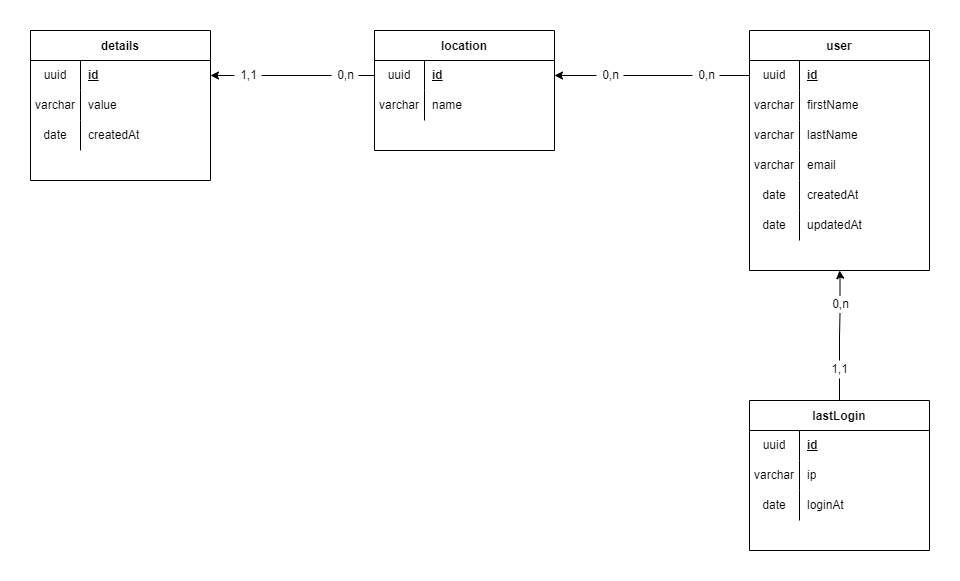

The diagram above was exported from draw.io. Its source (the exported page's mxGraphModel, read from the mxfile embedded in the PNG):
<mxGraphModel dx="2235" dy="736" grid="0" gridSize="10" guides="1" tooltips="1" connect="1" arrows="1" fold="1" page="1" pageScale="1" pageWidth="827" pageHeight="1169" math="0" shadow="0">
  <root>
    <mxCell id="0" />
    <mxCell id="1" parent="0" />
    <mxCell id="88NDT2HH3PhOhGexOuGb-1" value="details" style="shape=table;startSize=30;container=1;collapsible=0;childLayout=tableLayout;fixedRows=1;rowLines=0;fontStyle=1;" parent="1" vertex="1">
      <mxGeometry x="-143" y="295" width="180" height="150" as="geometry" />
    </mxCell>
    <mxCell id="88NDT2HH3PhOhGexOuGb-2" value="" style="shape=tableRow;horizontal=0;startSize=0;swimlaneHead=0;swimlaneBody=0;top=0;left=0;bottom=0;right=0;collapsible=0;dropTarget=0;fillColor=none;points=[[0,0.5],[1,0.5]];portConstraint=eastwest;" parent="88NDT2HH3PhOhGexOuGb-1" vertex="1">
      <mxGeometry y="30" width="180" height="30" as="geometry" />
    </mxCell>
    <mxCell id="88NDT2HH3PhOhGexOuGb-3" value="uuid" style="shape=partialRectangle;html=1;whiteSpace=wrap;connectable=0;fillColor=none;top=0;left=0;bottom=0;right=0;overflow=hidden;pointerEvents=1;" parent="88NDT2HH3PhOhGexOuGb-2" vertex="1">
      <mxGeometry width="50" height="30" as="geometry">
        <mxRectangle width="50" height="30" as="alternateBounds" />
      </mxGeometry>
    </mxCell>
    <mxCell id="88NDT2HH3PhOhGexOuGb-4" value="&lt;b&gt;&lt;u&gt;id&lt;/u&gt;&lt;/b&gt;" style="shape=partialRectangle;html=1;whiteSpace=wrap;connectable=0;fillColor=none;top=0;left=0;bottom=0;right=0;align=left;spacingLeft=6;overflow=hidden;" parent="88NDT2HH3PhOhGexOuGb-2" vertex="1">
      <mxGeometry x="50" width="130" height="30" as="geometry">
        <mxRectangle width="130" height="30" as="alternateBounds" />
      </mxGeometry>
    </mxCell>
    <mxCell id="88NDT2HH3PhOhGexOuGb-25" value="" style="shape=tableRow;horizontal=0;startSize=0;swimlaneHead=0;swimlaneBody=0;top=0;left=0;bottom=0;right=0;collapsible=0;dropTarget=0;fillColor=none;points=[[0,0.5],[1,0.5]];portConstraint=eastwest;" parent="88NDT2HH3PhOhGexOuGb-1" vertex="1">
      <mxGeometry y="60" width="180" height="30" as="geometry" />
    </mxCell>
    <mxCell id="88NDT2HH3PhOhGexOuGb-26" value="varchar" style="shape=partialRectangle;html=1;whiteSpace=wrap;connectable=0;fillColor=none;top=0;left=0;bottom=0;right=0;overflow=hidden;pointerEvents=1;" parent="88NDT2HH3PhOhGexOuGb-25" vertex="1">
      <mxGeometry width="50" height="30" as="geometry">
        <mxRectangle width="50" height="30" as="alternateBounds" />
      </mxGeometry>
    </mxCell>
    <mxCell id="88NDT2HH3PhOhGexOuGb-27" value="value" style="shape=partialRectangle;html=1;whiteSpace=wrap;connectable=0;fillColor=none;top=0;left=0;bottom=0;right=0;align=left;spacingLeft=6;overflow=hidden;" parent="88NDT2HH3PhOhGexOuGb-25" vertex="1">
      <mxGeometry x="50" width="130" height="30" as="geometry">
        <mxRectangle width="130" height="30" as="alternateBounds" />
      </mxGeometry>
    </mxCell>
    <mxCell id="88NDT2HH3PhOhGexOuGb-8" value="" style="shape=tableRow;horizontal=0;startSize=0;swimlaneHead=0;swimlaneBody=0;top=0;left=0;bottom=0;right=0;collapsible=0;dropTarget=0;fillColor=none;points=[[0,0.5],[1,0.5]];portConstraint=eastwest;" parent="88NDT2HH3PhOhGexOuGb-1" vertex="1">
      <mxGeometry y="90" width="180" height="30" as="geometry" />
    </mxCell>
    <mxCell id="88NDT2HH3PhOhGexOuGb-9" value="date" style="shape=partialRectangle;html=1;whiteSpace=wrap;connectable=0;fillColor=none;top=0;left=0;bottom=0;right=0;overflow=hidden;" parent="88NDT2HH3PhOhGexOuGb-8" vertex="1">
      <mxGeometry width="50" height="30" as="geometry">
        <mxRectangle width="50" height="30" as="alternateBounds" />
      </mxGeometry>
    </mxCell>
    <mxCell id="88NDT2HH3PhOhGexOuGb-10" value="createdAt" style="shape=partialRectangle;html=1;whiteSpace=wrap;connectable=0;fillColor=none;top=0;left=0;bottom=0;right=0;align=left;spacingLeft=6;overflow=hidden;" parent="88NDT2HH3PhOhGexOuGb-8" vertex="1">
      <mxGeometry x="50" width="130" height="30" as="geometry">
        <mxRectangle width="130" height="30" as="alternateBounds" />
      </mxGeometry>
    </mxCell>
    <mxCell id="88NDT2HH3PhOhGexOuGb-18" value="location" style="shape=table;startSize=30;container=1;collapsible=0;childLayout=tableLayout;fixedRows=1;rowLines=0;fontStyle=1;" parent="1" vertex="1">
      <mxGeometry x="201" y="295" width="180" height="120" as="geometry" />
    </mxCell>
    <mxCell id="88NDT2HH3PhOhGexOuGb-19" value="" style="shape=tableRow;horizontal=0;startSize=0;swimlaneHead=0;swimlaneBody=0;top=0;left=0;bottom=0;right=0;collapsible=0;dropTarget=0;fillColor=none;points=[[0,0.5],[1,0.5]];portConstraint=eastwest;" parent="88NDT2HH3PhOhGexOuGb-18" vertex="1">
      <mxGeometry y="30" width="180" height="30" as="geometry" />
    </mxCell>
    <mxCell id="88NDT2HH3PhOhGexOuGb-20" value="uuid" style="shape=partialRectangle;html=1;whiteSpace=wrap;connectable=0;fillColor=none;top=0;left=0;bottom=0;right=0;overflow=hidden;pointerEvents=1;" parent="88NDT2HH3PhOhGexOuGb-19" vertex="1">
      <mxGeometry width="50" height="30" as="geometry">
        <mxRectangle width="50" height="30" as="alternateBounds" />
      </mxGeometry>
    </mxCell>
    <mxCell id="88NDT2HH3PhOhGexOuGb-21" value="&lt;b&gt;&lt;u&gt;id&lt;/u&gt;&lt;/b&gt;" style="shape=partialRectangle;html=1;whiteSpace=wrap;connectable=0;fillColor=none;top=0;left=0;bottom=0;right=0;align=left;spacingLeft=6;overflow=hidden;" parent="88NDT2HH3PhOhGexOuGb-19" vertex="1">
      <mxGeometry x="50" width="130" height="30" as="geometry">
        <mxRectangle width="130" height="30" as="alternateBounds" />
      </mxGeometry>
    </mxCell>
    <mxCell id="88NDT2HH3PhOhGexOuGb-22" value="" style="shape=tableRow;horizontal=0;startSize=0;swimlaneHead=0;swimlaneBody=0;top=0;left=0;bottom=0;right=0;collapsible=0;dropTarget=0;fillColor=none;points=[[0,0.5],[1,0.5]];portConstraint=eastwest;" parent="88NDT2HH3PhOhGexOuGb-18" vertex="1">
      <mxGeometry y="60" width="180" height="30" as="geometry" />
    </mxCell>
    <mxCell id="88NDT2HH3PhOhGexOuGb-23" value="varchar" style="shape=partialRectangle;html=1;whiteSpace=wrap;connectable=0;fillColor=none;top=0;left=0;bottom=0;right=0;overflow=hidden;" parent="88NDT2HH3PhOhGexOuGb-22" vertex="1">
      <mxGeometry width="50" height="30" as="geometry">
        <mxRectangle width="50" height="30" as="alternateBounds" />
      </mxGeometry>
    </mxCell>
    <mxCell id="88NDT2HH3PhOhGexOuGb-24" value="name" style="shape=partialRectangle;html=1;whiteSpace=wrap;connectable=0;fillColor=none;top=0;left=0;bottom=0;right=0;align=left;spacingLeft=6;overflow=hidden;" parent="88NDT2HH3PhOhGexOuGb-22" vertex="1">
      <mxGeometry x="50" width="130" height="30" as="geometry">
        <mxRectangle width="130" height="30" as="alternateBounds" />
      </mxGeometry>
    </mxCell>
    <mxCell id="88NDT2HH3PhOhGexOuGb-28" style="edgeStyle=orthogonalEdgeStyle;rounded=0;orthogonalLoop=1;jettySize=auto;html=1;exitX=0;exitY=0.5;exitDx=0;exitDy=0;entryX=1;entryY=0.5;entryDx=0;entryDy=0;startArrow=none;" parent="1" source="88NDT2HH3PhOhGexOuGb-91" target="88NDT2HH3PhOhGexOuGb-2" edge="1">
      <mxGeometry relative="1" as="geometry" />
    </mxCell>
    <mxCell id="88NDT2HH3PhOhGexOuGb-29" value="user" style="shape=table;startSize=30;container=1;collapsible=0;childLayout=tableLayout;fixedRows=1;rowLines=0;fontStyle=1;" parent="1" vertex="1">
      <mxGeometry x="576" y="295" width="180" height="240" as="geometry" />
    </mxCell>
    <mxCell id="88NDT2HH3PhOhGexOuGb-30" value="" style="shape=tableRow;horizontal=0;startSize=0;swimlaneHead=0;swimlaneBody=0;top=0;left=0;bottom=0;right=0;collapsible=0;dropTarget=0;fillColor=none;points=[[0,0.5],[1,0.5]];portConstraint=eastwest;" parent="88NDT2HH3PhOhGexOuGb-29" vertex="1">
      <mxGeometry y="30" width="180" height="30" as="geometry" />
    </mxCell>
    <mxCell id="88NDT2HH3PhOhGexOuGb-31" value="uuid" style="shape=partialRectangle;html=1;whiteSpace=wrap;connectable=0;fillColor=none;top=0;left=0;bottom=0;right=0;overflow=hidden;pointerEvents=1;" parent="88NDT2HH3PhOhGexOuGb-30" vertex="1">
      <mxGeometry width="50" height="30" as="geometry">
        <mxRectangle width="50" height="30" as="alternateBounds" />
      </mxGeometry>
    </mxCell>
    <mxCell id="88NDT2HH3PhOhGexOuGb-32" value="&lt;b&gt;&lt;u&gt;id&lt;/u&gt;&lt;/b&gt;" style="shape=partialRectangle;html=1;whiteSpace=wrap;connectable=0;fillColor=none;top=0;left=0;bottom=0;right=0;align=left;spacingLeft=6;overflow=hidden;" parent="88NDT2HH3PhOhGexOuGb-30" vertex="1">
      <mxGeometry x="50" width="130" height="30" as="geometry">
        <mxRectangle width="130" height="30" as="alternateBounds" />
      </mxGeometry>
    </mxCell>
    <mxCell id="88NDT2HH3PhOhGexOuGb-33" value="" style="shape=tableRow;horizontal=0;startSize=0;swimlaneHead=0;swimlaneBody=0;top=0;left=0;bottom=0;right=0;collapsible=0;dropTarget=0;fillColor=none;points=[[0,0.5],[1,0.5]];portConstraint=eastwest;" parent="88NDT2HH3PhOhGexOuGb-29" vertex="1">
      <mxGeometry y="60" width="180" height="30" as="geometry" />
    </mxCell>
    <mxCell id="88NDT2HH3PhOhGexOuGb-34" value="varchar" style="shape=partialRectangle;html=1;whiteSpace=wrap;connectable=0;fillColor=none;top=0;left=0;bottom=0;right=0;overflow=hidden;" parent="88NDT2HH3PhOhGexOuGb-33" vertex="1">
      <mxGeometry width="50" height="30" as="geometry">
        <mxRectangle width="50" height="30" as="alternateBounds" />
      </mxGeometry>
    </mxCell>
    <mxCell id="88NDT2HH3PhOhGexOuGb-35" value="firstName" style="shape=partialRectangle;html=1;whiteSpace=wrap;connectable=0;fillColor=none;top=0;left=0;bottom=0;right=0;align=left;spacingLeft=6;overflow=hidden;" parent="88NDT2HH3PhOhGexOuGb-33" vertex="1">
      <mxGeometry x="50" width="130" height="30" as="geometry">
        <mxRectangle width="130" height="30" as="alternateBounds" />
      </mxGeometry>
    </mxCell>
    <mxCell id="88NDT2HH3PhOhGexOuGb-36" value="" style="shape=tableRow;horizontal=0;startSize=0;swimlaneHead=0;swimlaneBody=0;top=0;left=0;bottom=0;right=0;collapsible=0;dropTarget=0;fillColor=none;points=[[0,0.5],[1,0.5]];portConstraint=eastwest;" parent="88NDT2HH3PhOhGexOuGb-29" vertex="1">
      <mxGeometry y="90" width="180" height="30" as="geometry" />
    </mxCell>
    <mxCell id="88NDT2HH3PhOhGexOuGb-37" value="varchar" style="shape=partialRectangle;html=1;whiteSpace=wrap;connectable=0;fillColor=none;top=0;left=0;bottom=0;right=0;overflow=hidden;" parent="88NDT2HH3PhOhGexOuGb-36" vertex="1">
      <mxGeometry width="50" height="30" as="geometry">
        <mxRectangle width="50" height="30" as="alternateBounds" />
      </mxGeometry>
    </mxCell>
    <mxCell id="88NDT2HH3PhOhGexOuGb-38" value="lastName" style="shape=partialRectangle;html=1;whiteSpace=wrap;connectable=0;fillColor=none;top=0;left=0;bottom=0;right=0;align=left;spacingLeft=6;overflow=hidden;" parent="88NDT2HH3PhOhGexOuGb-36" vertex="1">
      <mxGeometry x="50" width="130" height="30" as="geometry">
        <mxRectangle width="130" height="30" as="alternateBounds" />
      </mxGeometry>
    </mxCell>
    <mxCell id="88NDT2HH3PhOhGexOuGb-39" value="" style="shape=tableRow;horizontal=0;startSize=0;swimlaneHead=0;swimlaneBody=0;top=0;left=0;bottom=0;right=0;collapsible=0;dropTarget=0;fillColor=none;points=[[0,0.5],[1,0.5]];portConstraint=eastwest;" parent="88NDT2HH3PhOhGexOuGb-29" vertex="1">
      <mxGeometry y="120" width="180" height="30" as="geometry" />
    </mxCell>
    <mxCell id="88NDT2HH3PhOhGexOuGb-40" value="varchar" style="shape=partialRectangle;html=1;whiteSpace=wrap;connectable=0;fillColor=none;top=0;left=0;bottom=0;right=0;overflow=hidden;" parent="88NDT2HH3PhOhGexOuGb-39" vertex="1">
      <mxGeometry width="50" height="30" as="geometry">
        <mxRectangle width="50" height="30" as="alternateBounds" />
      </mxGeometry>
    </mxCell>
    <mxCell id="88NDT2HH3PhOhGexOuGb-41" value="email" style="shape=partialRectangle;html=1;whiteSpace=wrap;connectable=0;fillColor=none;top=0;left=0;bottom=0;right=0;align=left;spacingLeft=6;overflow=hidden;" parent="88NDT2HH3PhOhGexOuGb-39" vertex="1">
      <mxGeometry x="50" width="130" height="30" as="geometry">
        <mxRectangle width="130" height="30" as="alternateBounds" />
      </mxGeometry>
    </mxCell>
    <mxCell id="88NDT2HH3PhOhGexOuGb-42" value="" style="shape=tableRow;horizontal=0;startSize=0;swimlaneHead=0;swimlaneBody=0;top=0;left=0;bottom=0;right=0;collapsible=0;dropTarget=0;fillColor=none;points=[[0,0.5],[1,0.5]];portConstraint=eastwest;" parent="88NDT2HH3PhOhGexOuGb-29" vertex="1">
      <mxGeometry y="150" width="180" height="30" as="geometry" />
    </mxCell>
    <mxCell id="88NDT2HH3PhOhGexOuGb-43" value="date" style="shape=partialRectangle;html=1;whiteSpace=wrap;connectable=0;fillColor=none;top=0;left=0;bottom=0;right=0;overflow=hidden;" parent="88NDT2HH3PhOhGexOuGb-42" vertex="1">
      <mxGeometry width="50" height="30" as="geometry">
        <mxRectangle width="50" height="30" as="alternateBounds" />
      </mxGeometry>
    </mxCell>
    <mxCell id="88NDT2HH3PhOhGexOuGb-44" value="createdAt" style="shape=partialRectangle;html=1;whiteSpace=wrap;connectable=0;fillColor=none;top=0;left=0;bottom=0;right=0;align=left;spacingLeft=6;overflow=hidden;" parent="88NDT2HH3PhOhGexOuGb-42" vertex="1">
      <mxGeometry x="50" width="130" height="30" as="geometry">
        <mxRectangle width="130" height="30" as="alternateBounds" />
      </mxGeometry>
    </mxCell>
    <mxCell id="88NDT2HH3PhOhGexOuGb-45" value="" style="shape=tableRow;horizontal=0;startSize=0;swimlaneHead=0;swimlaneBody=0;top=0;left=0;bottom=0;right=0;collapsible=0;dropTarget=0;fillColor=none;points=[[0,0.5],[1,0.5]];portConstraint=eastwest;" parent="88NDT2HH3PhOhGexOuGb-29" vertex="1">
      <mxGeometry y="180" width="180" height="30" as="geometry" />
    </mxCell>
    <mxCell id="88NDT2HH3PhOhGexOuGb-46" value="date" style="shape=partialRectangle;html=1;whiteSpace=wrap;connectable=0;fillColor=none;top=0;left=0;bottom=0;right=0;overflow=hidden;" parent="88NDT2HH3PhOhGexOuGb-45" vertex="1">
      <mxGeometry width="50" height="30" as="geometry">
        <mxRectangle width="50" height="30" as="alternateBounds" />
      </mxGeometry>
    </mxCell>
    <mxCell id="88NDT2HH3PhOhGexOuGb-47" value="updatedAt" style="shape=partialRectangle;html=1;whiteSpace=wrap;connectable=0;fillColor=none;top=0;left=0;bottom=0;right=0;align=left;spacingLeft=6;overflow=hidden;" parent="88NDT2HH3PhOhGexOuGb-45" vertex="1">
      <mxGeometry x="50" width="130" height="30" as="geometry">
        <mxRectangle width="130" height="30" as="alternateBounds" />
      </mxGeometry>
    </mxCell>
    <mxCell id="88NDT2HH3PhOhGexOuGb-77" style="edgeStyle=orthogonalEdgeStyle;rounded=0;orthogonalLoop=1;jettySize=auto;html=1;entryX=0.5;entryY=1;entryDx=0;entryDy=0;startArrow=none;" parent="1" source="88NDT2HH3PhOhGexOuGb-78" target="88NDT2HH3PhOhGexOuGb-29" edge="1">
      <mxGeometry relative="1" as="geometry" />
    </mxCell>
    <mxCell id="88NDT2HH3PhOhGexOuGb-48" value="lastLogin" style="shape=table;startSize=30;container=1;collapsible=0;childLayout=tableLayout;fixedRows=1;rowLines=0;fontStyle=1;" parent="1" vertex="1">
      <mxGeometry x="576" y="665" width="180" height="150" as="geometry" />
    </mxCell>
    <mxCell id="88NDT2HH3PhOhGexOuGb-49" value="" style="shape=tableRow;horizontal=0;startSize=0;swimlaneHead=0;swimlaneBody=0;top=0;left=0;bottom=0;right=0;collapsible=0;dropTarget=0;fillColor=none;points=[[0,0.5],[1,0.5]];portConstraint=eastwest;" parent="88NDT2HH3PhOhGexOuGb-48" vertex="1">
      <mxGeometry y="30" width="180" height="30" as="geometry" />
    </mxCell>
    <mxCell id="88NDT2HH3PhOhGexOuGb-50" value="uuid" style="shape=partialRectangle;html=1;whiteSpace=wrap;connectable=0;fillColor=none;top=0;left=0;bottom=0;right=0;overflow=hidden;pointerEvents=1;" parent="88NDT2HH3PhOhGexOuGb-49" vertex="1">
      <mxGeometry width="50" height="30" as="geometry">
        <mxRectangle width="50" height="30" as="alternateBounds" />
      </mxGeometry>
    </mxCell>
    <mxCell id="88NDT2HH3PhOhGexOuGb-51" value="&lt;b&gt;&lt;u&gt;id&lt;/u&gt;&lt;/b&gt;" style="shape=partialRectangle;html=1;whiteSpace=wrap;connectable=0;fillColor=none;top=0;left=0;bottom=0;right=0;align=left;spacingLeft=6;overflow=hidden;" parent="88NDT2HH3PhOhGexOuGb-49" vertex="1">
      <mxGeometry x="50" width="130" height="30" as="geometry">
        <mxRectangle width="130" height="30" as="alternateBounds" />
      </mxGeometry>
    </mxCell>
    <mxCell id="88NDT2HH3PhOhGexOuGb-55" value="" style="shape=tableRow;horizontal=0;startSize=0;swimlaneHead=0;swimlaneBody=0;top=0;left=0;bottom=0;right=0;collapsible=0;dropTarget=0;fillColor=none;points=[[0,0.5],[1,0.5]];portConstraint=eastwest;" parent="88NDT2HH3PhOhGexOuGb-48" vertex="1">
      <mxGeometry y="60" width="180" height="30" as="geometry" />
    </mxCell>
    <mxCell id="88NDT2HH3PhOhGexOuGb-56" value="varchar" style="shape=partialRectangle;html=1;whiteSpace=wrap;connectable=0;fillColor=none;top=0;left=0;bottom=0;right=0;overflow=hidden;" parent="88NDT2HH3PhOhGexOuGb-55" vertex="1">
      <mxGeometry width="50" height="30" as="geometry">
        <mxRectangle width="50" height="30" as="alternateBounds" />
      </mxGeometry>
    </mxCell>
    <mxCell id="88NDT2HH3PhOhGexOuGb-57" value="ip" style="shape=partialRectangle;html=1;whiteSpace=wrap;connectable=0;fillColor=none;top=0;left=0;bottom=0;right=0;align=left;spacingLeft=6;overflow=hidden;" parent="88NDT2HH3PhOhGexOuGb-55" vertex="1">
      <mxGeometry x="50" width="130" height="30" as="geometry">
        <mxRectangle width="130" height="30" as="alternateBounds" />
      </mxGeometry>
    </mxCell>
    <mxCell id="88NDT2HH3PhOhGexOuGb-52" value="" style="shape=tableRow;horizontal=0;startSize=0;swimlaneHead=0;swimlaneBody=0;top=0;left=0;bottom=0;right=0;collapsible=0;dropTarget=0;fillColor=none;points=[[0,0.5],[1,0.5]];portConstraint=eastwest;" parent="88NDT2HH3PhOhGexOuGb-48" vertex="1">
      <mxGeometry y="90" width="180" height="30" as="geometry" />
    </mxCell>
    <mxCell id="88NDT2HH3PhOhGexOuGb-53" value="date" style="shape=partialRectangle;html=1;whiteSpace=wrap;connectable=0;fillColor=none;top=0;left=0;bottom=0;right=0;overflow=hidden;" parent="88NDT2HH3PhOhGexOuGb-52" vertex="1">
      <mxGeometry width="50" height="30" as="geometry">
        <mxRectangle width="50" height="30" as="alternateBounds" />
      </mxGeometry>
    </mxCell>
    <mxCell id="88NDT2HH3PhOhGexOuGb-54" value="loginAt" style="shape=partialRectangle;html=1;whiteSpace=wrap;connectable=0;fillColor=none;top=0;left=0;bottom=0;right=0;align=left;spacingLeft=6;overflow=hidden;" parent="88NDT2HH3PhOhGexOuGb-52" vertex="1">
      <mxGeometry x="50" width="130" height="30" as="geometry">
        <mxRectangle width="130" height="30" as="alternateBounds" />
      </mxGeometry>
    </mxCell>
    <mxCell id="88NDT2HH3PhOhGexOuGb-72" style="edgeStyle=orthogonalEdgeStyle;rounded=0;orthogonalLoop=1;jettySize=auto;html=1;exitX=0;exitY=0.5;exitDx=0;exitDy=0;startArrow=none;" parent="1" source="88NDT2HH3PhOhGexOuGb-73" target="88NDT2HH3PhOhGexOuGb-19" edge="1">
      <mxGeometry relative="1" as="geometry" />
    </mxCell>
    <mxCell id="88NDT2HH3PhOhGexOuGb-73" value="0,n" style="text;html=1;align=center;verticalAlign=middle;resizable=0;points=[];autosize=1;strokeColor=none;fillColor=none;" parent="1" vertex="1">
      <mxGeometry x="423" y="331" width="27" height="18" as="geometry" />
    </mxCell>
    <mxCell id="88NDT2HH3PhOhGexOuGb-74" value="" style="edgeStyle=orthogonalEdgeStyle;rounded=0;orthogonalLoop=1;jettySize=auto;html=1;exitX=0;exitY=0.5;exitDx=0;exitDy=0;endArrow=none;startArrow=none;" parent="1" source="88NDT2HH3PhOhGexOuGb-75" target="88NDT2HH3PhOhGexOuGb-73" edge="1">
      <mxGeometry relative="1" as="geometry">
        <mxPoint x="576" y="340" as="sourcePoint" />
        <mxPoint x="350" y="340" as="targetPoint" />
      </mxGeometry>
    </mxCell>
    <mxCell id="88NDT2HH3PhOhGexOuGb-75" value="0,n" style="text;html=1;align=center;verticalAlign=middle;resizable=0;points=[];autosize=1;strokeColor=none;fillColor=none;" parent="1" vertex="1">
      <mxGeometry x="519" y="331" width="27" height="18" as="geometry" />
    </mxCell>
    <mxCell id="88NDT2HH3PhOhGexOuGb-76" value="" style="edgeStyle=orthogonalEdgeStyle;rounded=0;orthogonalLoop=1;jettySize=auto;html=1;exitX=0;exitY=0.5;exitDx=0;exitDy=0;endArrow=none;" parent="1" source="88NDT2HH3PhOhGexOuGb-30" target="88NDT2HH3PhOhGexOuGb-75" edge="1">
      <mxGeometry relative="1" as="geometry">
        <mxPoint x="576" y="340" as="sourcePoint" />
        <mxPoint x="418" y="340" as="targetPoint" />
      </mxGeometry>
    </mxCell>
    <mxCell id="88NDT2HH3PhOhGexOuGb-78" value="0,n" style="text;html=1;align=center;verticalAlign=middle;resizable=0;points=[];autosize=1;strokeColor=none;fillColor=none;" parent="1" vertex="1">
      <mxGeometry x="653" y="560" width="27" height="18" as="geometry" />
    </mxCell>
    <mxCell id="88NDT2HH3PhOhGexOuGb-79" value="" style="edgeStyle=orthogonalEdgeStyle;rounded=0;orthogonalLoop=1;jettySize=auto;html=1;entryX=0.5;entryY=1;entryDx=0;entryDy=0;endArrow=none;startArrow=none;" parent="1" source="88NDT2HH3PhOhGexOuGb-80" target="88NDT2HH3PhOhGexOuGb-78" edge="1">
      <mxGeometry relative="1" as="geometry">
        <mxPoint x="666" y="686" as="sourcePoint" />
        <mxPoint x="666" y="535" as="targetPoint" />
      </mxGeometry>
    </mxCell>
    <mxCell id="88NDT2HH3PhOhGexOuGb-80" value="1,1" style="text;html=1;align=center;verticalAlign=middle;resizable=0;points=[];autosize=1;strokeColor=none;fillColor=none;" parent="1" vertex="1">
      <mxGeometry x="652.5" y="625" width="27" height="18" as="geometry" />
    </mxCell>
    <mxCell id="88NDT2HH3PhOhGexOuGb-81" value="" style="edgeStyle=orthogonalEdgeStyle;rounded=0;orthogonalLoop=1;jettySize=auto;html=1;entryX=0.5;entryY=1;entryDx=0;entryDy=0;endArrow=none;" parent="1" source="88NDT2HH3PhOhGexOuGb-48" target="88NDT2HH3PhOhGexOuGb-80" edge="1">
      <mxGeometry relative="1" as="geometry">
        <mxPoint x="666" y="686" as="sourcePoint" />
        <mxPoint x="666" y="579" as="targetPoint" />
      </mxGeometry>
    </mxCell>
    <mxCell id="88NDT2HH3PhOhGexOuGb-89" value="0,n" style="text;html=1;align=center;verticalAlign=middle;resizable=0;points=[];autosize=1;strokeColor=none;fillColor=none;" parent="1" vertex="1">
      <mxGeometry x="158" y="331" width="27" height="18" as="geometry" />
    </mxCell>
    <mxCell id="88NDT2HH3PhOhGexOuGb-90" value="" style="edgeStyle=orthogonalEdgeStyle;rounded=0;orthogonalLoop=1;jettySize=auto;html=1;exitX=0;exitY=0.5;exitDx=0;exitDy=0;entryX=1;entryY=0.5;entryDx=0;entryDy=0;endArrow=none;" parent="1" source="88NDT2HH3PhOhGexOuGb-19" target="88NDT2HH3PhOhGexOuGb-89" edge="1">
      <mxGeometry relative="1" as="geometry">
        <mxPoint x="201" y="340" as="sourcePoint" />
        <mxPoint x="37" y="340" as="targetPoint" />
      </mxGeometry>
    </mxCell>
    <mxCell id="88NDT2HH3PhOhGexOuGb-91" value="1,1" style="text;html=1;align=center;verticalAlign=middle;resizable=0;points=[];autosize=1;strokeColor=none;fillColor=none;" parent="1" vertex="1">
      <mxGeometry x="61" y="331" width="27" height="18" as="geometry" />
    </mxCell>
    <mxCell id="88NDT2HH3PhOhGexOuGb-92" value="" style="edgeStyle=orthogonalEdgeStyle;rounded=0;orthogonalLoop=1;jettySize=auto;html=1;exitX=0;exitY=0.5;exitDx=0;exitDy=0;entryX=1;entryY=0.5;entryDx=0;entryDy=0;startArrow=none;endArrow=none;" parent="1" source="88NDT2HH3PhOhGexOuGb-89" target="88NDT2HH3PhOhGexOuGb-91" edge="1">
      <mxGeometry relative="1" as="geometry">
        <mxPoint x="158" y="340" as="sourcePoint" />
        <mxPoint x="37" y="340" as="targetPoint" />
      </mxGeometry>
    </mxCell>
  </root>
</mxGraphModel>